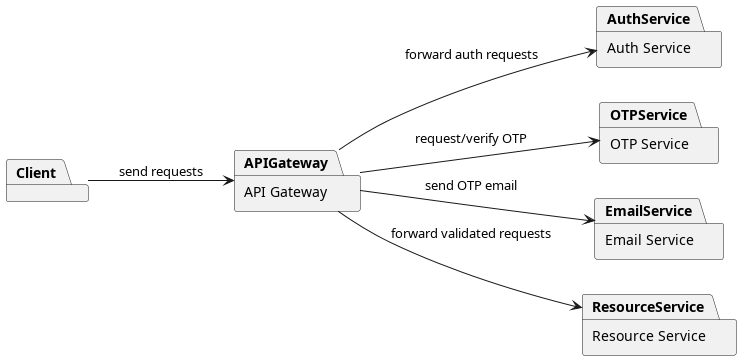

The diagram above was rendered by PlantUML. Its source (embedded in the PNG):
@startuml
left to right direction

package "Client" as Client
package "API Gateway" as APIGateway
package "Auth Service" as AuthService
package "OTP Service" as OTPService
package "Email Service" as EmailService
package "Resource Service" as ResourceService

Client       --> APIGateway        : send requests
APIGateway   --> AuthService       : forward auth requests
APIGateway   --> OTPService        : request/verify OTP
APIGateway   --> EmailService      : send OTP email
APIGateway   --> ResourceService   : forward validated requests

@enduml